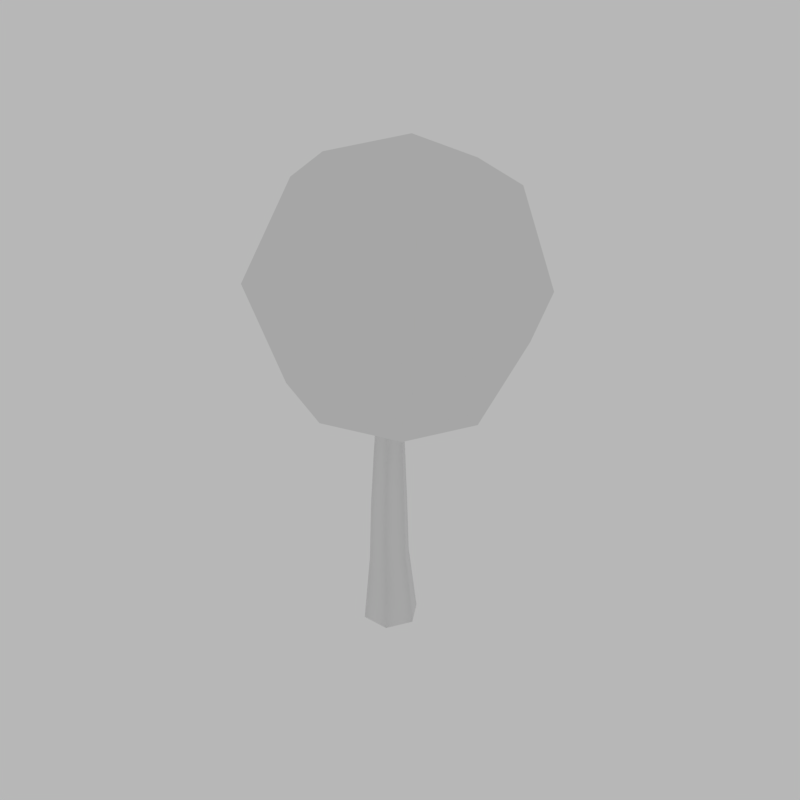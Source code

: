 # Source: treeroundy.blend  (saved by Blender 2.79.0; exported with 4.5.12 LTS)
import bpy
from mathutils import Matrix  # noqa: F401  (used for matrix-valued properties, if any)

bpy.ops.wm.read_factory_settings(use_empty=True)
scene = bpy.context.scene
scene.name = 'Scene'

# ---- collections
col_collection_1 = bpy.data.collections.new('Collection 1'); scene.collection.children.link(col_collection_1)

# ---- world
world_world = bpy.data.worlds.new('World'); scene.world = world_world
world_world.use_nodes = True; world_world.node_tree.nodes.clear()
_N = world_world.node_tree.nodes; _L = world_world.node_tree.links
n0 = _N.new('ShaderNodeOutputWorld'); n0.name = 'World Output'; n0.location = (300, 300)
n1 = _N.new('ShaderNodeBackground'); n1.name = 'Background'; n1.location = (110, 300)
n1.inputs[0].default_value = (0.4755, 0.4755, 0.4755, 1.0)
_L.new(n1.outputs[0], n0.inputs[0])
n0.is_active_output = True
world_world.color = (1.0, 1.0, 1.0)
world_world.use_sun_shadow = False
world_world.sun_shadow_jitter_overblur = 0.0
world_world.cycles.sampling_method = 'MANUAL'
world_world.light_settings.distance = 5.0

# ---- meshes
me_cube_028 = bpy.data.meshes.new('Cube.028')
me_cube_028.from_pydata([(-0.1431, -0.1773, 0.004758), (-0.136, -0.1176, 0.4374), (-0.2467, -0.0003862, 0.004758), (-0.2116, 0.01153, 0.4374), (-0.1452, 0.1778, 0.004758), (-0.1376, 0.1416, 0.4374), (0.0598, 0.179, 0.004758), (0.01205, 0.1425, 0.4374), (0.1634, 0.002092, 0.004758), (0.08765, 0.01334, 0.4374), (0.06195, -0.1761, 0.004758), (0.01361, -0.1167, 0.4374), (-0.129, -0.1053, 0.8158), (-0.1974, 0.01162, 0.8158), (-0.1304, 0.1293, 0.8158), (0.005022, 0.1301, 0.8158), (0.07345, 0.01326, 0.8158), (0.006441, -0.1044, 0.8158), (-0.1073, -0.09083, 1.209), (-0.164, 0.005969, 1.209), (-0.1085, 0.1034, 1.209), (0.003685, 0.1041, 1.209), (0.06036, 0.007324, 1.209), (0.00486, -0.09016, 1.209), (-0.06338, -0.09197, 1.613), (-0.09806, 0.007759, 1.623), (-0.02889, 0.08847, 1.623), (0.07497, 0.06946, 1.613), (0.1097, -0.03027, 1.602), (0.04048, -0.111, 1.602), (0.1121, 0.7071, 2.81), (0.04826, 1.0, 2.211), (-0.01554, 0.7071, 1.612), (0.61, 0.5, 2.771), (0.7525, 0.7071, 2.157), (0.4824, 0.5, 1.574), (0.8163, 9.431e-09, 2.756), (1.044, 4.24e-08, 2.134), (0.6887, 8.656e-09, 1.558), (0.61, -0.5, 2.771), (0.7525, -0.7071, 2.157), (0.4824, -0.5, 1.574), (-0.04197, -2.289e-09, 1.364), (0.1121, -0.7071, 2.81), (0.04826, -1.0, 2.211), (-0.01554, -0.7071, 1.612), (0.1385, -6.301e-08, 3.058), (-0.3859, -0.5, 2.848), (-0.656, -0.7071, 2.265), (-0.5135, -0.5, 1.65), (-0.5922, -7.713e-09, 2.864), (-0.9477, 1.815e-08, 2.288), (-0.7198, -8.488e-09, 1.666), (-0.3859, 0.5, 2.848), (-0.656, 0.7071, 2.265), (-0.5135, 0.5, 1.65)], [], [(0, 1, 3, 2), (2, 3, 5, 4), (4, 5, 7, 6), (6, 7, 9, 8), (9, 7, 15, 16), (8, 9, 11, 10), (10, 11, 1, 0), (17, 16, 22, 23), (5, 3, 13, 14), (11, 9, 16, 17), (3, 1, 12, 13), (7, 5, 14, 15), (1, 11, 17, 12), (18, 23, 29, 24), (15, 14, 20, 21), (13, 12, 18, 19), (12, 17, 23, 18), (16, 15, 21, 22), (14, 13, 19, 20), (22, 21, 27, 28), (20, 19, 25, 26), (23, 22, 28, 29), (21, 20, 26, 27), (19, 18, 24, 25), (32, 31, 34, 35), (30, 46, 33), (42, 32, 35), (31, 30, 33, 34), (33, 46, 36), (42, 35, 38), (34, 33, 36, 37), (35, 34, 37, 38), (38, 37, 40, 41), (36, 46, 39), (42, 38, 41), (37, 36, 39, 40), (41, 40, 44, 45), (39, 46, 43), (42, 41, 45), (40, 39, 43, 44), (45, 44, 48, 49), (43, 46, 47), (42, 45, 49), (44, 43, 47, 48), (49, 48, 51, 52), (47, 46, 50), (42, 49, 52), (48, 47, 50, 51), (52, 51, 54, 55), (50, 46, 53), (42, 52, 55), (51, 50, 53, 54), (54, 53, 30, 31), (55, 54, 31, 32), (53, 46, 30), (42, 55, 32)])
me_cube_028.polygons.foreach_set('use_smooth', [1, 1, 1, 1, 1, 1, 1, 1, 1, 1, 1, 1, 1, 1, 1, 1, 1, 1, 1, 1, 1, 1, 1, 1, 0, 0, 0, 0, 0, 0, 0, 0, 0, 0, 0, 0, 0, 0, 0, 0, 0, 0, 0, 0, 0, 0, 0, 0, 0, 0, 0, 0, 0, 0, 0, 0])
_uv = me_cube_028.uv_layers.new(name='UVMap')
_uv.uv.foreach_set('vector', [0.3391, 0.01852, 0.3294, 0.0775, 0.2947, 0.0771, 0.2945, 0.01852, 0.2945, 0.01852, 0.2947, 0.0771, 0.2603, 0.07795, 0.2498, 0.02003, 0.2498, 0.02003, 0.2603, 0.07795, 0.2265, 0.08016, 0.2054, 0.02308, 0.2054, 0.02308, 0.2265, 0.08016, 0.1937, 0.08393, 0.1613, 0.02928, 0.1937, 0.08393, 0.2265, 0.08016, 0.2363, 0.1297, 0.2075, 0.1324, 0.4277, 0.02819, 0.3968, 0.08363, 0.3639, 0.07957, 0.3836, 0.02121, 0.3836, 0.02121, 0.3639, 0.07957, 0.3294, 0.0775, 0.3391, 0.01852, 0.3534, 0.1302, 0.3826, 0.1328, 0.3678, 0.1834, 0.3432, 0.1818, 0.2603, 0.07795, 0.2947, 0.0771, 0.2947, 0.1276, 0.2655, 0.128, 0.3639, 0.07957, 0.3968, 0.08363, 0.3826, 0.1328, 0.3534, 0.1302, 0.2947, 0.0771, 0.3294, 0.0775, 0.3241, 0.1284, 0.2947, 0.1276, 0.2265, 0.08016, 0.2603, 0.07795, 0.2655, 0.128, 0.2363, 0.1297, 0.3294, 0.0775, 0.3639, 0.07957, 0.3534, 0.1302, 0.3241, 0.1284, 0.3187, 0.1797, 0.3432, 0.1818, 0.3361, 0.2338, 0.3133, 0.2327, 0.2363, 0.1297, 0.2655, 0.128, 0.2701, 0.1788, 0.2458, 0.1807, 0.2947, 0.1276, 0.3241, 0.1284, 0.3187, 0.1797, 0.2944, 0.1784, 0.3241, 0.1284, 0.3534, 0.1302, 0.3432, 0.1818, 0.3187, 0.1797, 0.2075, 0.1324, 0.2363, 0.1297, 0.2458, 0.1807, 0.2216, 0.1829, 0.2655, 0.128, 0.2947, 0.1276, 0.2944, 0.1784, 0.2701, 0.1788, 0.2216, 0.1829, 0.2458, 0.1807, 0.244, 0.2345, 0.2209, 0.2348, 0.2701, 0.1788, 0.2944, 0.1784, 0.2902, 0.2327, 0.2669, 0.2336, 0.3432, 0.1818, 0.3678, 0.1834, 0.3593, 0.2353, 0.3361, 0.2338, 0.2458, 0.1807, 0.2701, 0.1788, 0.2669, 0.2336, 0.244, 0.2345, 0.2944, 0.1784, 0.3187, 0.1797, 0.3133, 0.2327, 0.2902, 0.2327, 0.8154, 0.1689, 0.82, 0.1381, 0.8615, 0.1338, 0.8511, 0.1826, 0.8144, 0.1087, 0.7682, 0.03741, 0.845, 0.09178, 0.7699, 0.2589, 0.8154, 0.1689, 0.8511, 0.1826, 0.82, 0.1381, 0.8144, 0.1087, 0.845, 0.09178, 0.8615, 0.1338, 0.845, 0.09178, 0.7682, 0.03741, 0.8872, 0.04352, 0.7699, 0.2589, 0.8511, 0.1826, 0.9198, 0.2313, 0.8615, 0.1338, 0.845, 0.09178, 0.8872, 0.04352, 0.9553, 0.118, 0.8511, 0.1826, 0.8615, 0.1338, 0.9553, 0.118, 0.9198, 0.2313, 0.6196, 0.2304, 0.5823, 0.1169, 0.6763, 0.1333, 0.6875, 0.1821, 0.6493, 0.04282, 0.7682, 0.03741, 0.6922, 0.09133, 0.7699, 0.2589, 0.6196, 0.2304, 0.6875, 0.1821, 0.5823, 0.1169, 0.6493, 0.04282, 0.6922, 0.09133, 0.6763, 0.1333, 0.6875, 0.1821, 0.6763, 0.1333, 0.7179, 0.1378, 0.723, 0.1686, 0.6922, 0.09133, 0.7682, 0.03741, 0.7231, 0.1085, 0.7699, 0.2589, 0.6875, 0.1821, 0.723, 0.1686, 0.6763, 0.1333, 0.6922, 0.09133, 0.7231, 0.1085, 0.7179, 0.1378, 0.723, 0.1686, 0.7179, 0.1378, 0.7457, 0.1397, 0.748, 0.1637, 0.7231, 0.1085, 0.7682, 0.03741, 0.7472, 0.1152, 0.7699, 0.2589, 0.723, 0.1686, 0.748, 0.1637, 0.7179, 0.1378, 0.7231, 0.1085, 0.7472, 0.1152, 0.7457, 0.1397, 0.748, 0.1637, 0.7457, 0.1397, 0.769, 0.1409, 0.7692, 0.1624, 0.7472, 0.1152, 0.7682, 0.03741, 0.7688, 0.117, 0.7699, 0.2589, 0.748, 0.1637, 0.7692, 0.1624, 0.7457, 0.1397, 0.7472, 0.1152, 0.7688, 0.117, 0.769, 0.1409, 0.7692, 0.1624, 0.769, 0.1409, 0.7923, 0.1398, 0.7903, 0.1638, 0.7688, 0.117, 0.7682, 0.03741, 0.7904, 0.1154, 0.7699, 0.2589, 0.7692, 0.1624, 0.7903, 0.1638, 0.769, 0.1409, 0.7688, 0.117, 0.7904, 0.1154, 0.7923, 0.1398, 0.7923, 0.1398, 0.7904, 0.1154, 0.8144, 0.1087, 0.82, 0.1381, 0.7903, 0.1638, 0.7923, 0.1398, 0.82, 0.1381, 0.8154, 0.1689, 0.7904, 0.1154, 0.7682, 0.03741, 0.8144, 0.1087, 0.7699, 0.2589, 0.7903, 0.1638, 0.8154, 0.1689])
_ca = me_cube_028.color_attributes.new('Col', 'BYTE_COLOR', 'CORNER')
_ca.data.foreach_set('color', [1.0, 1.0, 1.0, 1.0, 1.0, 1.0, 1.0, 1.0, 1.0, 1.0, 1.0, 1.0, 1.0, 1.0, 1.0, 1.0, 1.0, 1.0, 1.0, 1.0, 1.0, 1.0, 1.0, 1.0, 1.0, 1.0, 1.0, 1.0, 1.0, 1.0, 1.0, 1.0, 1.0, 1.0, 1.0, 1.0, 1.0, 1.0, 1.0, 1.0, 1.0, 1.0, 1.0, 1.0, 1.0, 1.0, 1.0, 1.0, 1.0, 1.0, 1.0, 1.0, 1.0, 1.0, 1.0, 1.0, 1.0, 1.0, 1.0, 1.0, 1.0, 1.0, 1.0, 1.0, 1.0, 1.0, 1.0, 1.0, 1.0, 1.0, 1.0, 1.0, 1.0, 1.0, 1.0, 1.0, 1.0, 1.0, 1.0, 1.0, 1.0, 1.0, 1.0, 1.0, 1.0, 1.0, 1.0, 1.0, 1.0, 1.0, 1.0, 1.0, 1.0, 1.0, 1.0, 1.0, 1.0, 1.0, 1.0, 1.0, 1.0, 1.0, 1.0, 1.0, 1.0, 1.0, 1.0, 1.0, 1.0, 1.0, 1.0, 1.0, 1.0, 1.0, 1.0, 1.0, 1.0, 1.0, 1.0, 1.0, 1.0, 1.0, 1.0, 1.0, 1.0, 1.0, 1.0, 1.0, 1.0, 1.0, 1.0, 1.0, 1.0, 1.0, 1.0, 1.0, 1.0, 1.0, 1.0, 1.0, 1.0, 1.0, 1.0, 1.0, 1.0, 1.0, 1.0, 1.0, 1.0, 1.0, 1.0, 1.0, 1.0, 1.0, 1.0, 1.0, 1.0, 1.0, 1.0, 1.0, 1.0, 1.0, 1.0, 1.0, 1.0, 1.0, 1.0, 1.0, 1.0, 1.0, 1.0, 1.0, 1.0, 1.0, 1.0, 1.0, 1.0, 1.0, 1.0, 1.0, 1.0, 1.0, 1.0, 1.0, 1.0, 1.0, 1.0, 1.0, 1.0, 1.0, 1.0, 1.0, 1.0, 1.0, 1.0, 1.0, 1.0, 1.0, 1.0, 1.0, 1.0, 1.0, 1.0, 1.0, 1.0, 1.0, 1.0, 1.0, 1.0, 1.0, 1.0, 1.0, 1.0, 1.0, 1.0, 1.0, 1.0, 1.0, 1.0, 1.0, 1.0, 1.0, 1.0, 1.0, 1.0, 1.0, 1.0, 1.0, 1.0, 1.0, 1.0, 1.0, 1.0, 1.0, 1.0, 1.0, 1.0, 1.0, 1.0, 1.0, 1.0, 1.0, 1.0, 1.0, 1.0, 1.0, 1.0, 1.0, 1.0, 1.0, 1.0, 1.0, 1.0, 1.0, 1.0, 1.0, 1.0, 1.0, 1.0, 1.0, 1.0, 1.0, 1.0, 1.0, 1.0, 1.0, 1.0, 1.0, 1.0, 1.0, 1.0, 1.0, 1.0, 1.0, 1.0, 1.0, 1.0, 1.0, 1.0, 1.0, 1.0, 1.0, 1.0, 1.0, 1.0, 1.0, 1.0, 1.0, 1.0, 1.0, 1.0, 1.0, 1.0, 1.0, 1.0, 1.0, 1.0, 1.0, 1.0, 1.0, 1.0, 1.0, 1.0, 1.0, 1.0, 1.0, 1.0, 1.0, 1.0, 1.0, 1.0, 1.0, 1.0, 1.0, 1.0, 1.0, 1.0, 1.0, 1.0, 1.0, 1.0, 1.0, 1.0, 1.0, 1.0, 1.0, 1.0, 1.0, 1.0, 1.0, 1.0, 1.0, 1.0, 1.0, 1.0, 1.0, 1.0, 1.0, 1.0, 1.0, 1.0, 1.0, 1.0, 1.0, 1.0, 1.0, 1.0, 1.0, 1.0, 1.0, 1.0, 1.0, 1.0, 1.0, 1.0, 1.0, 1.0, 1.0, 1.0, 1.0, 1.0, 1.0, 1.0, 1.0, 1.0, 1.0, 1.0, 1.0, 1.0, 1.0, 1.0, 1.0, 1.0, 1.0, 1.0, 1.0, 1.0, 1.0, 1.0, 1.0, 1.0, 1.0, 1.0, 1.0, 1.0, 1.0, 1.0, 1.0, 1.0, 1.0, 1.0, 1.0, 1.0, 1.0, 1.0, 1.0, 1.0, 1.0, 1.0, 1.0, 1.0, 1.0, 1.0, 1.0, 1.0, 1.0, 1.0, 1.0, 1.0, 1.0, 1.0, 1.0, 1.0, 1.0, 1.0, 1.0, 1.0, 1.0, 1.0, 1.0, 1.0, 1.0, 1.0, 1.0, 1.0, 1.0, 1.0, 1.0, 1.0, 1.0, 1.0, 1.0, 1.0, 1.0, 1.0, 1.0, 1.0, 1.0, 1.0, 1.0, 1.0, 1.0, 1.0, 1.0, 1.0, 1.0, 1.0, 1.0, 1.0, 1.0, 1.0, 1.0, 1.0, 1.0, 1.0, 1.0, 1.0, 1.0, 1.0, 1.0, 1.0, 1.0, 1.0, 1.0, 1.0, 1.0, 1.0, 1.0, 1.0, 1.0, 1.0, 1.0, 1.0, 1.0, 1.0, 1.0, 1.0, 1.0, 1.0, 1.0, 1.0, 1.0, 1.0, 1.0, 1.0, 1.0, 1.0, 1.0, 1.0, 1.0, 1.0, 1.0, 1.0, 1.0, 1.0, 1.0, 1.0, 1.0, 1.0, 1.0, 1.0, 1.0, 1.0, 1.0, 1.0, 1.0, 1.0, 1.0, 1.0, 1.0, 1.0, 1.0, 1.0, 1.0, 1.0, 1.0, 1.0, 1.0, 1.0, 1.0, 1.0, 1.0, 1.0, 1.0, 1.0, 1.0, 1.0, 1.0, 1.0, 1.0, 1.0, 1.0, 1.0, 1.0, 1.0, 1.0, 1.0, 1.0, 1.0, 1.0, 1.0, 1.0, 1.0, 1.0, 1.0, 1.0, 1.0, 1.0, 1.0, 1.0, 1.0, 1.0, 1.0, 1.0, 1.0, 1.0, 1.0, 1.0, 1.0, 1.0, 1.0, 1.0, 1.0, 1.0, 1.0, 1.0, 1.0, 1.0, 1.0, 1.0, 1.0, 1.0, 1.0, 1.0, 1.0, 1.0, 1.0, 1.0, 1.0, 1.0, 1.0, 1.0, 1.0, 1.0, 1.0, 1.0, 1.0, 1.0, 1.0, 1.0, 1.0, 1.0, 1.0, 1.0, 1.0, 1.0, 1.0, 1.0, 1.0, 1.0, 1.0, 1.0, 1.0, 1.0, 1.0, 1.0, 1.0, 1.0, 1.0, 1.0, 1.0, 1.0, 1.0, 1.0, 1.0, 1.0, 1.0, 1.0, 1.0, 1.0, 1.0, 1.0, 1.0, 1.0, 1.0, 1.0, 1.0, 1.0, 1.0, 1.0, 1.0, 1.0, 1.0, 1.0, 1.0, 1.0, 1.0, 1.0, 1.0, 1.0, 1.0, 1.0, 1.0, 1.0, 1.0, 1.0, 1.0, 1.0, 1.0, 1.0, 1.0, 1.0, 1.0, 1.0, 1.0, 1.0, 1.0, 1.0, 1.0, 1.0, 1.0, 1.0, 1.0, 1.0, 1.0, 1.0, 1.0, 1.0, 1.0, 1.0, 1.0, 1.0, 1.0, 1.0, 1.0, 1.0, 1.0, 1.0, 1.0, 1.0, 1.0, 1.0, 1.0, 1.0, 1.0, 1.0, 1.0, 1.0, 1.0, 1.0, 1.0, 1.0, 1.0, 1.0, 1.0, 1.0, 1.0, 1.0, 1.0, 1.0, 1.0, 1.0, 1.0, 1.0, 1.0, 1.0, 1.0, 1.0, 1.0, 1.0, 1.0, 1.0, 1.0, 1.0, 1.0, 1.0, 1.0, 1.0, 1.0, 1.0, 1.0, 1.0, 1.0, 1.0, 1.0, 1.0, 1.0, 1.0, 1.0, 1.0, 1.0, 1.0, 1.0, 1.0, 1.0, 1.0, 1.0, 1.0, 1.0, 1.0, 1.0, 1.0, 1.0, 1.0, 1.0, 1.0, 1.0, 1.0, 1.0, 1.0, 1.0, 1.0, 1.0, 1.0, 1.0, 1.0, 1.0, 1.0, 1.0, 1.0, 1.0, 1.0, 1.0, 1.0, 1.0, 1.0, 1.0, 1.0, 1.0, 1.0, 1.0, 1.0, 1.0, 1.0, 1.0, 1.0, 1.0, 1.0, 1.0, 1.0, 1.0, 1.0, 1.0, 1.0, 1.0, 1.0, 1.0, 1.0, 1.0, 1.0, 1.0, 1.0, 1.0, 1.0, 1.0, 1.0, 1.0, 1.0, 1.0, 1.0, 1.0, 1.0, 1.0, 1.0, 1.0, 1.0, 1.0, 1.0, 1.0, 1.0, 1.0, 1.0, 1.0, 1.0, 1.0, 1.0, 1.0, 1.0, 1.0, 1.0, 1.0, 1.0, 1.0, 1.0, 1.0, 1.0, 1.0, 1.0, 1.0, 1.0, 1.0, 1.0])
me_cube_028.use_remesh_preserve_volume = False
me_cube_028.use_remesh_preserve_attributes = False
me_cube_028.use_mirror_vertex_groups = False
me_cube_028.update()

# ---- objects
ob_arvoreredonda = bpy.data.objects.new('ArvoreRedonda', me_cube_028)

# ---- transforms, parenting, visibility, modifiers, constraints
ob_arvoreredonda.location = (0.0, -5.588e-08, -9.313e-09)
ob_arvoreredonda.scale = (0.5, 0.5, 0.588)
ob_arvoreredonda.lineart.crease_threshold = 0.0

# ---- collection membership
col_collection_1.objects.link(ob_arvoreredonda)

# ---- scene / render settings (as saved in the file)
scene.frame_start = 1; scene.frame_end = 250; scene.frame_set(0)
scene.render.engine = 'BLENDER_EEVEE_NEXT'
scene.render.resolution_x = 4028
scene.render.resolution_y = 4028
scene.render.resolution_percentage = 50
scene.render.dither_intensity = 0.0
scene.render.use_border = True
scene.cycles.samples = 128
scene.cycles.sampling_pattern = 'TABULATED_SOBOL'
scene.cycles.light_sampling_threshold = 0.0
scene.cycles.use_adaptive_sampling = False
scene.cycles.use_light_tree = False
scene.cycles.blur_glossy = 0.0
scene.cycles.sample_clamp_indirect = 0.0
scene.cycles.bake_type = 'NORMAL'
scene.view_settings.view_transform = 'Standard'
bpy.context.view_layer.update()

# ---- added for rendering (the .blend has no active camera): camera
cam_auto = bpy.data.cameras.new('AutoCamera')
cam_auto.lens = 50.0
cam_auto.sensor_width = 36.0
cam_auto.clip_end = 1000.0
ob_auto_camera = bpy.data.objects.new('AutoCamera', cam_auto)
scene.collection.objects.link(ob_auto_camera)
ob_auto_camera.location = (2.1369, -2.53532, 2.5906)
ob_auto_camera.rotation_euler = (1.09748, -7.21219e-08, 0.694738)
scene.camera = ob_auto_camera
bpy.context.view_layer.update()
